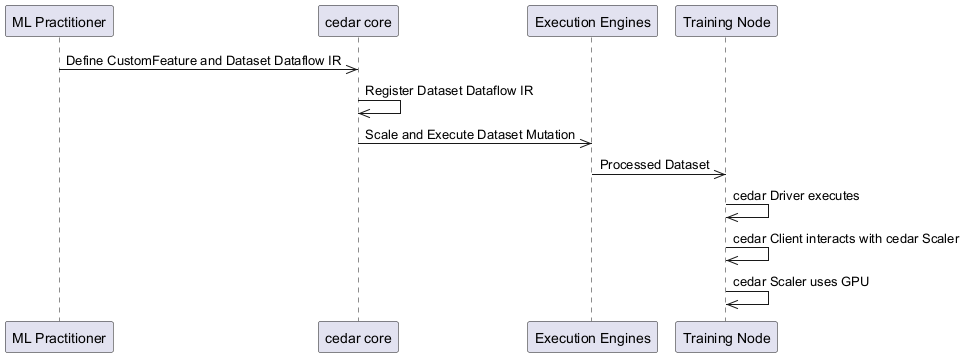

The diagram above was rendered by PlantUML. Its source (embedded in the PNG):
@startuml
participant MLPractitioner as "ML Practitioner"
participant cedarCore as "cedar core"
participant ExecutionEngines as "Execution Engines"
participant TrainingNode as "Training Node"
MLPractitioner ->> cedarCore : Define CustomFeature and Dataset Dataflow IR
cedarCore ->> cedarCore : Register Dataset Dataflow IR
cedarCore ->> ExecutionEngines : Scale and Execute Dataset Mutation
ExecutionEngines ->> TrainingNode : Processed Dataset
TrainingNode ->> TrainingNode : cedar Driver executes
TrainingNode ->> TrainingNode : cedar Client interacts with cedar Scaler
TrainingNode ->> TrainingNode : cedar Scaler uses GPU
@enduml